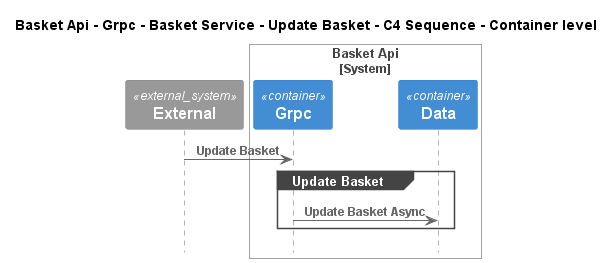

The diagram above was rendered by PlantUML. Its source (embedded in the PNG):
@startuml
!pragma layout smetana
!include ..\..\..\..\..\..\..\..\.c4s\C4_Sequence.puml

title Basket Api - Grpc - Basket Service - Update Basket - C4 Sequence - Container level

System_Ext(C4InterFlow.SoftwareSystems.ExternalSystem, "External", "")

System_Boundary(dotnet.eShop.Architecture.SoftwareSystems.BasketApi, "Basket Api")
    Container(dotnet.eShop.Architecture.SoftwareSystems.BasketApi.Containers.Grpc, "Grpc", "", "")
    Container(dotnet.eShop.Architecture.SoftwareSystems.BasketApi.Containers.Data, "Data", "", "")
Boundary_End()

Rel(C4InterFlow.SoftwareSystems.ExternalSystem, dotnet.eShop.Architecture.SoftwareSystems.BasketApi.Containers.Grpc, "Update Basket")
group Update Basket
Rel(dotnet.eShop.Architecture.SoftwareSystems.BasketApi.Containers.Grpc, dotnet.eShop.Architecture.SoftwareSystems.BasketApi.Containers.Data, "Update Basket Async")
end


@enduml